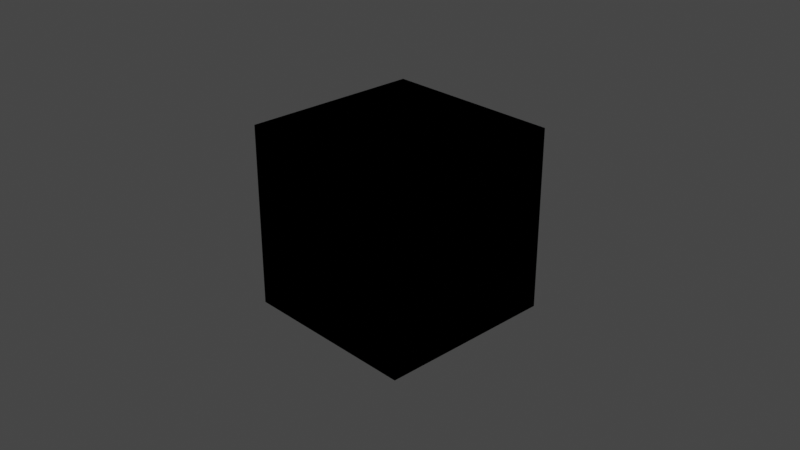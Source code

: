 # Source: JosLeysKleinian_color-2.blend  (saved by Blender 2.83.19; exported with 4.5.12 LTS)
import bpy
from mathutils import Matrix  # noqa: F401  (used for matrix-valued properties, if any)

bpy.ops.wm.read_factory_settings(use_empty=True)
scene = bpy.context.scene
scene.name = 'Scene'

# ---- collections
col_collection = bpy.data.collections.new('Collection'); scene.collection.children.link(col_collection)

# ---- materials (node trees are filled in below, after node groups)
mat_material = bpy.data.materials.new('Material')
mat_material.alpha_threshold = 0.0
mat_material.line_color = (0.0, 0.0, 0.0, 1.0)

# ---- material node trees
mat_material.use_nodes = True; mat_material.node_tree.nodes.clear()
_N = mat_material.node_tree.nodes; _L = mat_material.node_tree.links
n0 = _N.new('NodeUndefined'); n0.name = 'OSL Projection'; n0.location = (-266, 179)
n1 = _N.new('NodeUndefined'); n1.name = 'Saw Wave Tex'; n1.location = (-62, 251)
n1.inputs[0].default_value = 0.0
n2 = _N.new('NodeUndefined'); n2.name = 'Universal Material'; n2.location = (372, 283)
n2.inputs[0].default_value = (0.0, 0.0, 0.0, 1.0)
n2.inputs[2].default_value = 0.0
n2.inputs[3].default_value = 1.0
n2.inputs[4].default_value = 0.0632
n2.inputs[5].default_value = 0.0
n2.inputs[6].default_value = 0.0
n2.inputs[7].default_value = 1.5
n2.inputs[9].default_value = (0.0, 0.0, 0.0)
n2.inputs[10].default_value = (0.0, 0.0, 0.0)
n2.inputs[11].default_value = (0.0, 0.0, 0.0)
n2.inputs[12].default_value = (0.0, 0.0, 0.0, 1.0)
n2.inputs[13].default_value = 0.063
n2.inputs[14].default_value = 1.5
n2.inputs[17].default_value = 0.0
n2.inputs[18].default_value = 1.45
n2.inputs[19].default_value = (0.0, 0.0, 0.0, 1.0)
n2.inputs[20].default_value = 0.2
n2.inputs[23].default_value = 0.0
n2.inputs[25].default_value = 1.0
n2.inputs[26].default_value = False
n2.inputs[27].default_value = False
n2.inputs[31].default_value = True
n2.inputs[32].default_value = 0.0
n2.inputs[34].default_value = False
n3 = _N.new('ShaderNodeOutputMaterial'); n3.name = 'Material Output'; n3.location = (608, 287)
n3.width = 217
n4 = _N.new('NodeUndefined'); n4.name = 'Vectron'; n4.location = (693, 132)
n4.inputs[0].default_value = (30.0, 30.0, 30.0)
n4.inputs[1].default_value = 250
n4.inputs[2].default_value = 15.0
n4.inputs[3].default_value = 1
n4.inputs[4].default_value = 1.0
n4.inputs[5].default_value = 1.0
n4.inputs[6].default_value = -3.725e-09
n4.inputs[7].default_value = 4.42
n4.inputs[8].default_value = 0.0
n4.inputs[9].default_value = 0.0
n4.inputs[10].default_value = 0.0
n4.inputs[11].default_value = 1.0
n4.inputs[12].default_value = 1.88
n4.inputs[13].default_value = 0.002
n4.inputs[14].default_value = 1.0
n4.inputs[15].default_value = 1.0
n4.inputs[16].default_value = 1.0
n4.inputs[17].default_value = 0.0
n4.inputs[18].default_value = 0.0
n4.inputs[19].default_value = 0.0
n4.inputs[20].default_value = 0.0
n4.inputs[21].default_value = 0.0
n4.inputs[22].default_value = 0.0
n4.inputs[23].default_value = 100
n4.inputs[24].default_value = 0
n4.inputs[25].default_value = 0.65
n4.inputs[26].default_value = 1
n4.inputs[27].default_value = 0.25
n4.inputs[28].default_value = 1.0
n5 = _N.new('NodeUndefined'); n5.name = 'Gradient Tex'; n5.location = (157, 260)
n5.inputs[33].default_value = 255
_L.new(n2.outputs[0], n3.inputs[0])
_L.new(n5.outputs[0], n2.inputs[1])
_L.new(n1.outputs[0], n5.inputs[0])
_L.new(n0.outputs[0], n1.inputs[2])
n3.is_active_output = True

# ---- world
world_world = bpy.data.worlds.new('World'); scene.world = world_world
world_world.use_nodes = True; world_world.node_tree.nodes.clear()
_N = world_world.node_tree.nodes; _L = world_world.node_tree.links
n0 = _N.new('ShaderNodeOutputWorld'); n0.name = 'World Output'; n0.location = (300, 300)
n1 = _N.new('ShaderNodeBackground'); n1.name = 'Background'; n1.location = (10, 300)
n1.inputs[0].default_value = (0.05088, 0.05088, 0.05088, 1.0)
n2 = _N.new('NodeUndefined'); n2.name = 'Daylight Environment'; n2.location = (100, 300)
n2.inputs[1].default_value = 2.2
n2.inputs[2].default_value = 1.0
n2.inputs[3].default_value = 0.0
n2.inputs[4].default_value = (0.05, 0.3, 1.0, 1.0)
n2.inputs[5].default_value = (0.6, 0.12, 0.02, 1.0)
n2.inputs[6].default_value = 1.0
n2.inputs[7].default_value = (0.0, 0.0, 0.0, 1.0)
n2.inputs[8].default_value = 90.0
n2.inputs[9].default_value = 5.0
n2.inputs[11].default_value = True
n2.inputs[13].default_value = 1.0
n2.inputs[14].default_value = False
n2.inputs[15].default_value = False
n2.inputs[16].default_value = False
n3 = _N.new('NodeUndefined'); n3.name = 'Sun Direction'; n3.location = (-100, 500)
n3.inputs[0].default_value = 50.77
n3.inputs[1].default_value = 4.467
n3.inputs[2].default_value = 3
n3.inputs[3].default_value = 1
n3.inputs[4].default_value = 14.0
n3.inputs[5].default_value = 0
_L.new(n1.outputs[0], n0.inputs[0])
_L.new(n3.outputs[0], n2.inputs[0])
n0.is_active_output = True
world_world.color = (0.05088, 0.05088, 0.05088)
world_world.use_sun_shadow = False
world_world.sun_shadow_jitter_overblur = 0.0

# ---- cameras
cam_camera = bpy.data.cameras.new('Camera')
cam_camera.clip_end = 100.0
cam_camera.ortho_scale = 7.314

# ---- lights
light_light = bpy.data.lights.new('Light', 'POINT')
light_light.transmission_factor = 0.0
light_light.energy = 1000.0
light_light.shadow_soft_size = 0.1
light_light.shadow_maximum_resolution = 0.006
light_light.use_absolute_resolution = True

# ---- meshes
me_cube = bpy.data.meshes.new('Cube')
me_cube.from_pydata([(1.0, 1.0, 1.0), (1.0, 1.0, -1.0), (1.0, -1.0, 1.0), (1.0, -1.0, -1.0), (-1.0, 1.0, 1.0), (-1.0, 1.0, -1.0), (-1.0, -1.0, 1.0), (-1.0, -1.0, -1.0)], [], [(0, 4, 6, 2), (3, 2, 6, 7), (7, 6, 4, 5), (5, 1, 3, 7), (1, 0, 2, 3), (5, 4, 0, 1)])
_uv = me_cube.uv_layers.new(name='UVMap')
_uv.uv.foreach_set('vector', [0.625, 0.5, 0.875, 0.5, 0.875, 0.75, 0.625, 0.75, 0.375, 0.75, 0.625, 0.75, 0.625, 1.0, 0.375, 1.0, 0.375, 0.0, 0.625, 0.0, 0.625, 0.25, 0.375, 0.25, 0.125, 0.5, 0.375, 0.5, 0.375, 0.75, 0.125, 0.75, 0.375, 0.5, 0.625, 0.5, 0.625, 0.75, 0.375, 0.75, 0.375, 0.25, 0.625, 0.25, 0.625, 0.5, 0.375, 0.5])
me_cube.materials.append(mat_material)
me_cube.use_remesh_preserve_volume = False
me_cube.use_remesh_preserve_attributes = False
me_cube.use_mirror_vertex_groups = False
me_cube.update()

# ---- objects
ob_cube = bpy.data.objects.new('Cube', me_cube)
ob_light = bpy.data.objects.new('Light', light_light)
ob_camera = bpy.data.objects.new('Camera', cam_camera)

# ---- transforms, parenting, visibility, modifiers, constraints
ob_cube.location = (0.0, 0.0, 0.0)
ob_cube.lock_rotations_4d = False
ob_cube.empty_display_type = 'ARROWS'
ob_cube.lineart.crease_threshold = 0.0
ob_light.location = (4.076, 1.005, 5.904)
ob_light.rotation_euler = (0.6503, 0.05522, 1.866)
ob_light.lock_rotations_4d = False
ob_light.empty_display_type = 'ARROWS'
ob_light.color = (0.0, 0.0, 0.0, 0.0)
ob_light.lineart.crease_threshold = 0.0
ob_camera.location = (7.359, -6.926, 4.958)
ob_camera.rotation_euler = (1.109, 0.0, 0.8149)
ob_camera.lock_rotations_4d = False
ob_camera.empty_display_type = 'ARROWS'
ob_camera.color = (0.0, 0.0, 0.0, 0.0)
ob_camera.display_type = 'WIRE'
ob_camera.lineart.crease_threshold = 0.0

# ---- collection membership
col_collection.objects.link(ob_cube)
col_collection.objects.link(ob_light)
col_collection.objects.link(ob_camera)

# ---- scene / render settings (as saved in the file)
scene.camera = ob_camera
scene.frame_start = 1; scene.frame_end = 250; scene.frame_set(1)
scene.render.engine = 'BLENDER_EEVEE_NEXT'
scene.cycles.use_denoising = False
scene.cycles.samples = 128
scene.cycles.sampling_pattern = 'TABULATED_SOBOL'
scene.cycles.use_adaptive_sampling = False
scene.cycles.use_light_tree = False
scene.view_settings.view_transform = 'Filmic'
bpy.context.view_layer.update()
